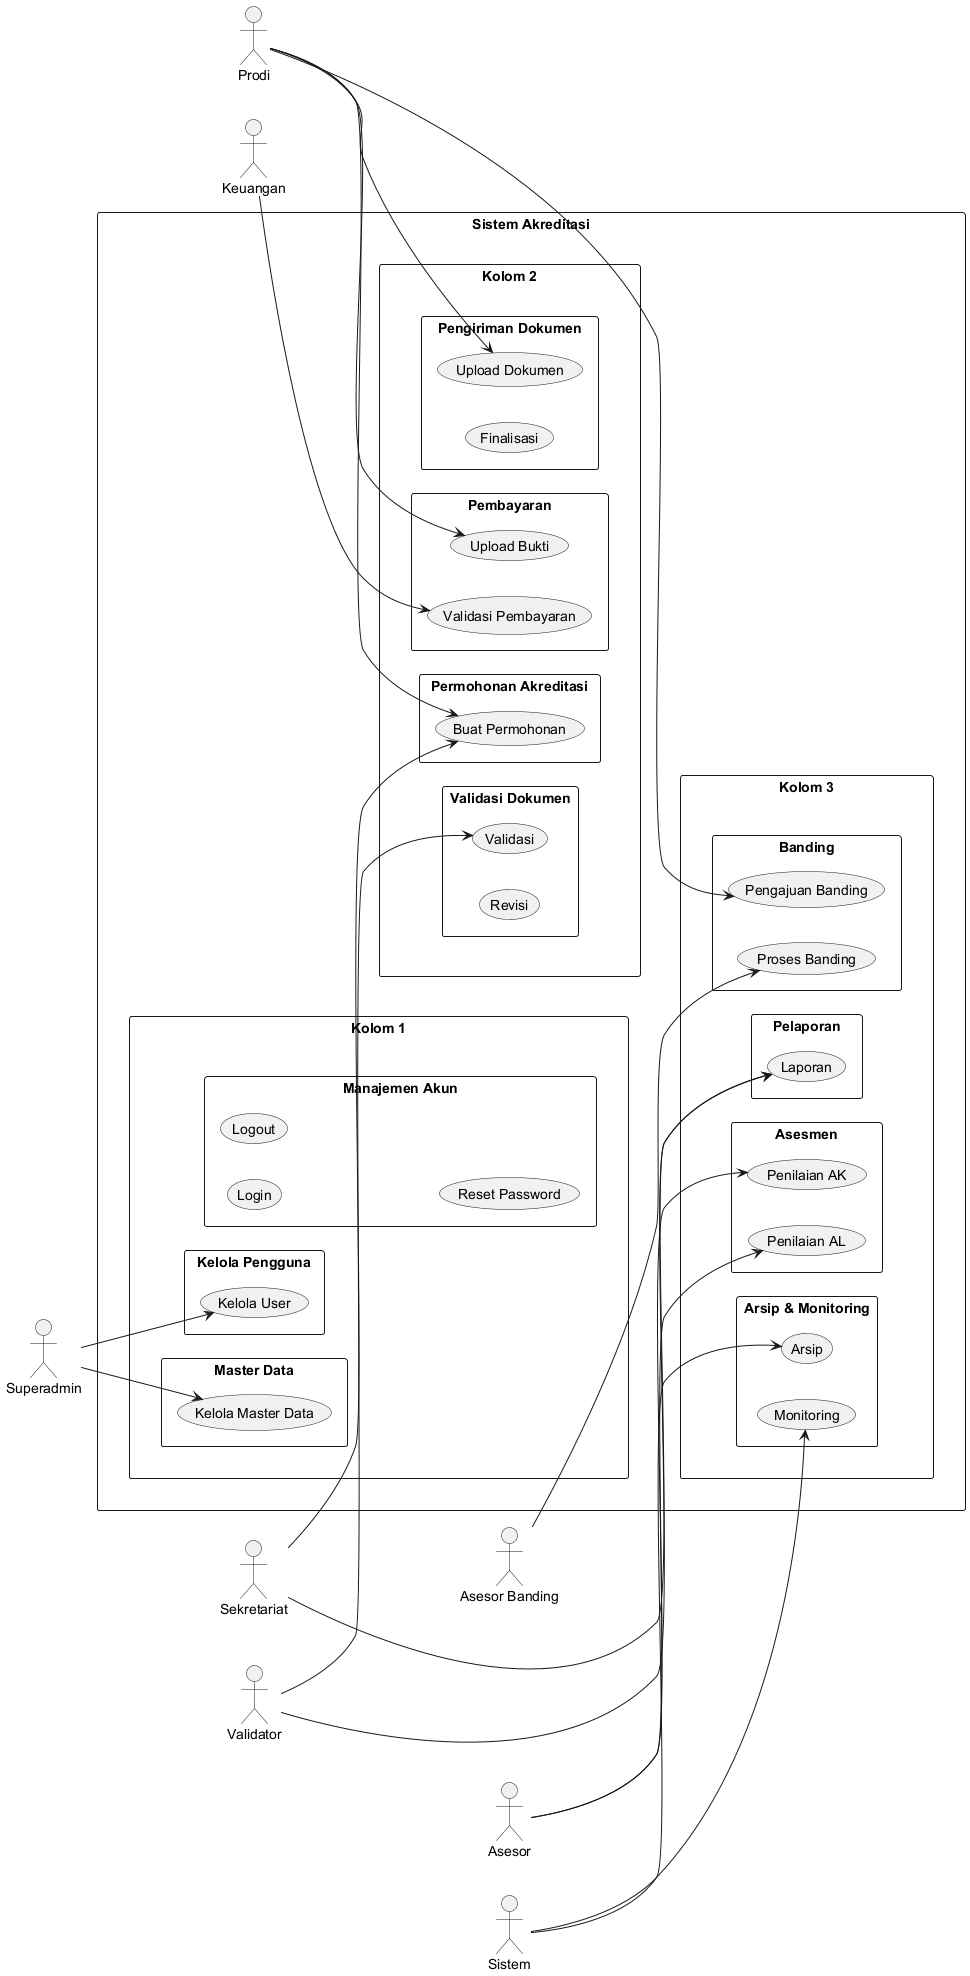

The diagram above was rendered by PlantUML. Its source (embedded in the PNG):
@startuml
left to right direction
skinparam packageStyle rectangle

' =====================
' AKTOR
' =====================
actor Superadmin
actor Sekretariat
actor Prodi
actor Keuangan

actor Validator
actor Asesor
actor "Asesor Banding" as AsesorBanding
actor Sistem

' =====================
' SISTEM
' =====================
rectangle "Sistem Akreditasi" {

  ' =====================
  ' KOLOM 1 (KIRI)
  ' =====================
  package "Kolom 1" {

    package "Manajemen Akun" {
      usecase UC_Login as "Login"
      usecase UC_Logout as "Logout"
      usecase UC_Reset as "Reset Password"
    }

    package "Kelola Pengguna" {
      usecase UC_User as "Kelola User"
    }

    package "Master Data" {
      usecase UC_Master as "Kelola Master Data"
    }

  }

  ' =====================
  ' KOLOM 2 (TENGAH)
  ' =====================
  package "Kolom 2" {

    package "Permohonan Akreditasi" {
      usecase UC_Permohonan as "Buat Permohonan"
    }

    package "Pembayaran" {
      usecase UC_Bayar as "Upload Bukti"
      usecase UC_ValidBayar as "Validasi Pembayaran"
    }

    package "Pengiriman Dokumen" {
      usecase UC_UploadDok as "Upload Dokumen"
      usecase UC_Final as "Finalisasi"
    }

    package "Validasi Dokumen" {
      usecase UC_Validasi as "Validasi"
      usecase UC_Revisi as "Revisi"
    }

  }

  ' =====================
  ' KOLOM 3 (KANAN)
  ' =====================
  package "Kolom 3" {

    package "Asesmen" {
      usecase UC_AK as "Penilaian AK"
      usecase UC_AL as "Penilaian AL"
    }

    package "Pelaporan" {
      usecase UC_Laporan as "Laporan"
    }

    package "Banding" {
      usecase UC_Banding as "Pengajuan Banding"
      usecase UC_BandingProses as "Proses Banding"
    }

    package "Arsip & Monitoring" {
      usecase UC_Arsip as "Arsip"
      usecase UC_Monitor as "Monitoring"
    }

  }

}

' =====================
' TRIK SUPAYA JADI 3 KOLOM
' =====================
"Kolom 1" -[hidden]-> "Kolom 2"
"Kolom 2" -[hidden]-> "Kolom 3"

' =====================
' RELASI AKTOR
' =====================
Superadmin --> UC_User
Superadmin --> UC_Master

Sekretariat --> UC_Permohonan
Sekretariat --> UC_Laporan

Prodi --> UC_Permohonan
Prodi --> UC_UploadDok
Prodi --> UC_Bayar
Prodi --> UC_Banding

Keuangan --> UC_ValidBayar

Validator --> UC_Validasi
Validator --> UC_Laporan

Asesor --> UC_AK
Asesor --> UC_AL

AsesorBanding --> UC_BandingProses

Sistem --> UC_Monitor
Sistem --> UC_Arsip

@enduml